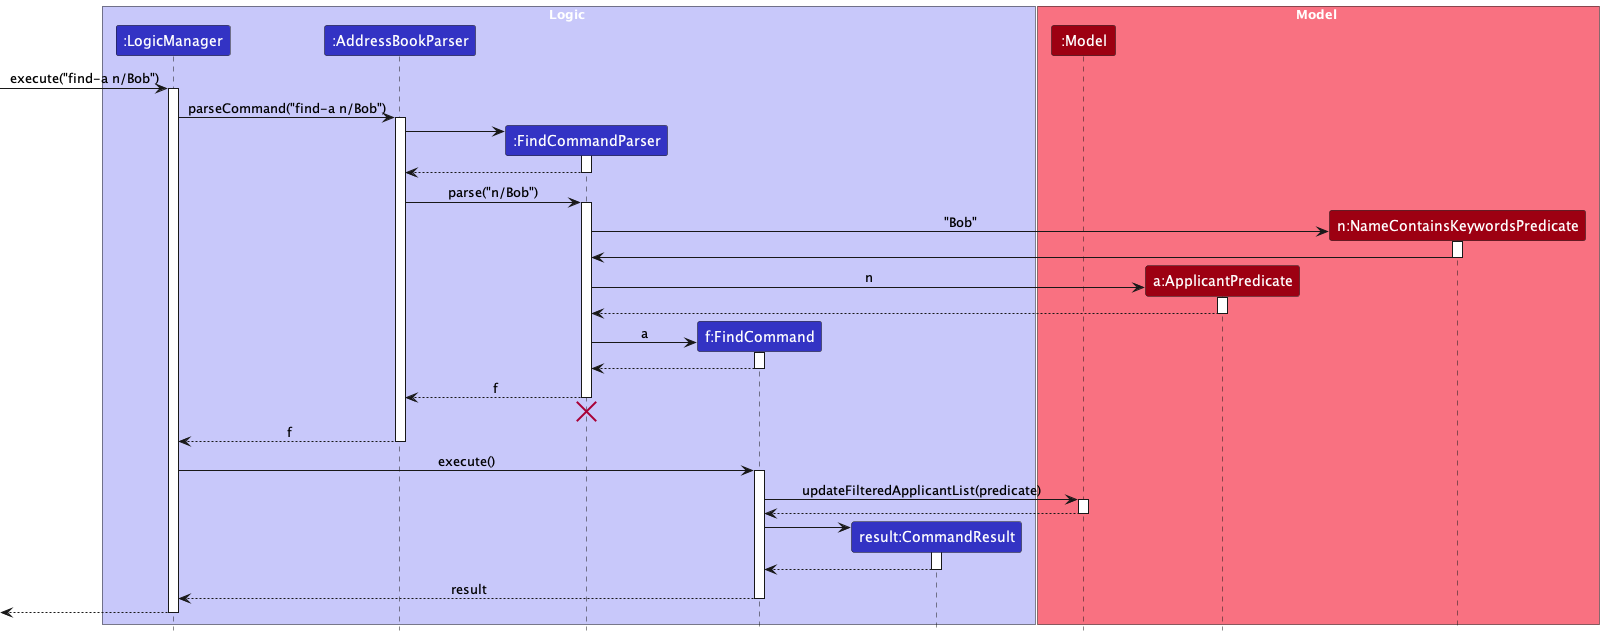

The diagram above was rendered by PlantUML. Its source (embedded in the PNG):
@startuml
!include style.puml
skinparam ArrowFontStyle plain

box Logic LOGIC_COLOR_T1
participant ":LogicManager" as LogicManager LOGIC_COLOR
participant ":AddressBookParser" as AddressBookParser LOGIC_COLOR
participant ":FindCommandParser" as FindCommandParser LOGIC_COLOR
participant "f:FindCommand" as FindCommand LOGIC_COLOR
participant "result:CommandResult" as CommandResult LOGIC_COLOR
end box

box Model MODEL_COLOR_T1
participant ":Model" as Model MODEL_COLOR
participant "a:ApplicantPredicate" as ApplicantPredicate MODEL_COLOR
participant "n:NameContainsKeywordsPredicate" as NamePredicate MODEL_COLOR
end box

[-> LogicManager : execute("find-a n/Bob")
activate LogicManager

LogicManager -> AddressBookParser : parseCommand("find-a n/Bob")
activate AddressBookParser

create FindCommandParser
AddressBookParser -> FindCommandParser
activate FindCommandParser

FindCommandParser --> AddressBookParser
deactivate FindCommandParser

AddressBookParser -> FindCommandParser : parse("n/Bob")
activate FindCommandParser

create NamePredicate
FindCommandParser -> NamePredicate : "Bob"
activate NamePredicate

NamePredicate -> FindCommandParser
deactivate NamePredicate

create ApplicantPredicate
FindCommandParser -> ApplicantPredicate : n
activate ApplicantPredicate

ApplicantPredicate --> FindCommandParser
deactivate ApplicantPredicate

create FindCommand
FindCommandParser -> FindCommand : a
activate FindCommand

FindCommand --> FindCommandParser
deactivate FindCommand

FindCommandParser --> AddressBookParser : f
deactivate FindCommandParser
'Hidden arrow to position the destroy marker below the end of the activation bar.
FindCommandParser -[hidden]-> AddressBookParser
destroy FindCommandParser

AddressBookParser --> LogicManager : f
deactivate AddressBookParser

LogicManager -> FindCommand : execute()
activate FindCommand

FindCommand -> Model : updateFilteredApplicantList(predicate)
activate Model

Model --> FindCommand
deactivate Model

create CommandResult
FindCommand -> CommandResult
activate CommandResult

CommandResult --> FindCommand
deactivate CommandResult

FindCommand --> LogicManager : result
deactivate FindCommand

[<--LogicManager
deactivate LogicManager
@enduml